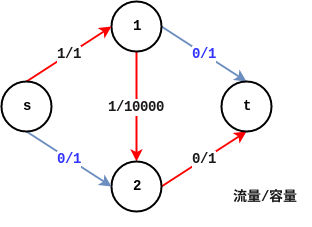

The diagram above was exported from draw.io. Its source (the exported page's mxGraphModel, read from the mxfile embedded in the PNG):
<mxGraphModel dx="568" dy="1657" grid="1" gridSize="10" guides="1" tooltips="1" connect="1" arrows="1" fold="1" page="1" pageScale="1" pageWidth="850" pageHeight="1100" math="0" shadow="0">
  <root>
    <mxCell id="0" />
    <mxCell id="1" parent="0" />
    <mxCell id="GxhCYuUwa78hhNlF21Bu-17" value="1/10000" style="edgeStyle=none;rounded=0;orthogonalLoop=1;jettySize=auto;html=1;strokeWidth=2;fontSize=14;fontFamily=Courier New;fontStyle=1;fillColor=#f8cecc;strokeColor=#FF0000;fontColor=#1A1A1A;" edge="1" parent="1" source="GxhCYuUwa78hhNlF21Bu-1" target="GxhCYuUwa78hhNlF21Bu-3">
      <mxGeometry relative="1" as="geometry" />
    </mxCell>
    <mxCell id="GxhCYuUwa78hhNlF21Bu-18" value="0/1" style="edgeStyle=none;rounded=0;orthogonalLoop=1;jettySize=auto;html=1;entryX=0.5;entryY=0;entryDx=0;entryDy=0;exitX=1;exitY=0.5;exitDx=0;exitDy=0;strokeWidth=2;fontSize=14;fontFamily=Courier New;fontStyle=1;fillColor=#dae8fc;strokeColor=#6c8ebf;fontColor=#3333FF;" edge="1" parent="1" source="GxhCYuUwa78hhNlF21Bu-1" target="GxhCYuUwa78hhNlF21Bu-4">
      <mxGeometry relative="1" as="geometry" />
    </mxCell>
    <mxCell id="GxhCYuUwa78hhNlF21Bu-1" value="1" style="ellipse;whiteSpace=wrap;html=1;aspect=fixed;strokeWidth=2;fontSize=14;fontFamily=Courier New;fontStyle=1" vertex="1" parent="1">
      <mxGeometry x="220" y="330" width="50" height="50" as="geometry" />
    </mxCell>
    <mxCell id="GxhCYuUwa78hhNlF21Bu-19" value="0/1" style="edgeStyle=none;rounded=0;orthogonalLoop=1;jettySize=auto;html=1;entryX=0.5;entryY=1;entryDx=0;entryDy=0;exitX=1;exitY=0.5;exitDx=0;exitDy=0;strokeWidth=2;fontSize=14;fontFamily=Courier New;fontStyle=1;fillColor=#f8cecc;strokeColor=#FF0000;fontColor=#1A1A1A;" edge="1" parent="1" source="GxhCYuUwa78hhNlF21Bu-3" target="GxhCYuUwa78hhNlF21Bu-4">
      <mxGeometry relative="1" as="geometry" />
    </mxCell>
    <mxCell id="GxhCYuUwa78hhNlF21Bu-3" value="2" style="ellipse;whiteSpace=wrap;html=1;aspect=fixed;strokeWidth=2;fontSize=14;fontFamily=Courier New;fontStyle=1" vertex="1" parent="1">
      <mxGeometry x="220" y="490" width="50" height="50" as="geometry" />
    </mxCell>
    <mxCell id="GxhCYuUwa78hhNlF21Bu-4" value="t" style="ellipse;whiteSpace=wrap;html=1;aspect=fixed;strokeWidth=2;fontSize=14;fontFamily=Courier New;fontStyle=1" vertex="1" parent="1">
      <mxGeometry x="330" y="410" width="50" height="50" as="geometry" />
    </mxCell>
    <mxCell id="GxhCYuUwa78hhNlF21Bu-15" value="1/1" style="rounded=0;orthogonalLoop=1;jettySize=auto;html=1;entryX=0;entryY=0.5;entryDx=0;entryDy=0;exitX=0.5;exitY=0;exitDx=0;exitDy=0;strokeWidth=2;fontSize=14;fontFamily=Courier New;fontStyle=1;fillColor=#f8cecc;strokeColor=#FF0000;fontColor=#1A1A1A;" edge="1" parent="1" source="GxhCYuUwa78hhNlF21Bu-5" target="GxhCYuUwa78hhNlF21Bu-1">
      <mxGeometry relative="1" as="geometry" />
    </mxCell>
    <mxCell id="GxhCYuUwa78hhNlF21Bu-16" value="0/1" style="edgeStyle=none;rounded=0;orthogonalLoop=1;jettySize=auto;html=1;entryX=0;entryY=0.5;entryDx=0;entryDy=0;exitX=0.5;exitY=1;exitDx=0;exitDy=0;strokeWidth=2;fontSize=14;fontFamily=Courier New;fontStyle=1;fillColor=#dae8fc;strokeColor=#6c8ebf;fontColor=#3333FF;" edge="1" parent="1" source="GxhCYuUwa78hhNlF21Bu-5" target="GxhCYuUwa78hhNlF21Bu-3">
      <mxGeometry relative="1" as="geometry" />
    </mxCell>
    <mxCell id="GxhCYuUwa78hhNlF21Bu-5" value="s" style="ellipse;whiteSpace=wrap;html=1;aspect=fixed;strokeWidth=2;fontSize=14;fontFamily=Courier New;fontStyle=1" vertex="1" parent="1">
      <mxGeometry x="110" y="410" width="50" height="50" as="geometry" />
    </mxCell>
    <mxCell id="GxhCYuUwa78hhNlF21Bu-20" value="&lt;div style=&quot;font-size: 14px;&quot;&gt;流量/容量&lt;/div&gt;&lt;div style=&quot;font-size: 14px;&quot;&gt;&lt;br style=&quot;font-size: 14px;&quot;&gt;&lt;/div&gt;" style="text;html=1;resizable=0;points=[];autosize=1;align=left;verticalAlign=top;spacingTop=-4;fontSize=14;fontFamily=Courier New;fontColor=#1A1A1A;fontStyle=1" vertex="1" parent="1">
      <mxGeometry x="340" y="515" width="80" height="40" as="geometry" />
    </mxCell>
  </root>
</mxGraphModel>